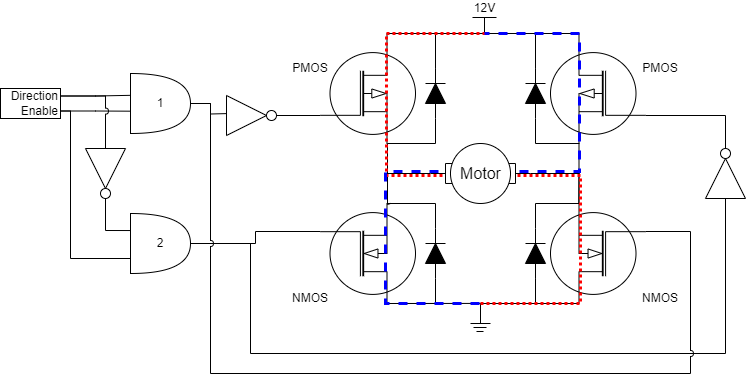

The diagram above was exported from draw.io. Its source (the exported page's mxGraphModel, read from the mxfile embedded in the PNG):
<mxGraphModel dx="1050" dy="638" grid="1" gridSize="10" guides="1" tooltips="1" connect="1" arrows="1" fold="1" page="1" pageScale="1" pageWidth="850" pageHeight="1100" math="0" shadow="0">
  <root>
    <mxCell id="0" />
    <mxCell id="1" parent="0" />
    <mxCell id="2" value="" style="verticalLabelPosition=bottom;shadow=0;dashed=0;align=center;html=1;verticalAlign=top;shape=mxgraph.electrical.mosfets1.n-channel_mosfet_1;rotation=-180;" vertex="1" parent="1">
      <mxGeometry x="550" y="300" width="95" height="100" as="geometry" />
    </mxCell>
    <mxCell id="3" value="" style="verticalLabelPosition=bottom;shadow=0;dashed=0;align=center;html=1;verticalAlign=top;shape=mxgraph.electrical.mosfets1.p-channel_mosfet_1;" vertex="1" parent="1">
      <mxGeometry x="320" y="140" width="95" height="100" as="geometry" />
    </mxCell>
    <mxCell id="4" style="edgeStyle=orthogonalEdgeStyle;shape=connector;rounded=0;jumpStyle=arc;orthogonalLoop=1;jettySize=auto;html=1;exitX=0.7;exitY=0;exitDx=0;exitDy=0;exitPerimeter=0;strokeColor=default;align=center;verticalAlign=middle;fontFamily=Helvetica;fontSize=11;fontColor=default;labelBackgroundColor=default;startFill=0;endArrow=none;" edge="1" source="5" parent="1">
      <mxGeometry relative="1" as="geometry">
        <mxPoint x="480" y="399.90697674418607" as="targetPoint" />
        <Array as="points">
          <mxPoint x="420" y="400" />
          <mxPoint x="420" y="400" />
        </Array>
      </mxGeometry>
    </mxCell>
    <mxCell id="5" value="" style="verticalLabelPosition=bottom;shadow=0;dashed=0;align=center;html=1;verticalAlign=top;shape=mxgraph.electrical.mosfets1.n-channel_mosfet_1;rotation=0;direction=west;flipH=1;" vertex="1" parent="1">
      <mxGeometry x="320" y="300" width="95" height="100" as="geometry" />
    </mxCell>
    <mxCell id="6" style="edgeStyle=orthogonalEdgeStyle;shape=connector;rounded=0;orthogonalLoop=1;jettySize=auto;html=1;exitX=0.7;exitY=1;exitDx=0;exitDy=0;exitPerimeter=0;strokeColor=default;align=center;verticalAlign=middle;fontFamily=Helvetica;fontSize=11;fontColor=default;labelBackgroundColor=default;startFill=0;endArrow=none;" edge="1" source="7" parent="1">
      <mxGeometry relative="1" as="geometry">
        <mxPoint x="578.2857142857142" y="300" as="targetPoint" />
      </mxGeometry>
    </mxCell>
    <mxCell id="7" value="" style="verticalLabelPosition=bottom;shadow=0;dashed=0;align=center;html=1;verticalAlign=top;shape=mxgraph.electrical.mosfets1.p-channel_mosfet_1;direction=west;rotation=-180;flipH=1;" vertex="1" parent="1">
      <mxGeometry x="550" y="140" width="95" height="100" as="geometry" />
    </mxCell>
    <mxCell id="8" value="PMOS" style="text;html=1;align=center;verticalAlign=middle;whiteSpace=wrap;rounded=0;" vertex="1" parent="1">
      <mxGeometry x="280" y="150" width="60" height="30" as="geometry" />
    </mxCell>
    <mxCell id="9" value="PMOS" style="text;html=1;align=center;verticalAlign=middle;whiteSpace=wrap;rounded=0;" vertex="1" parent="1">
      <mxGeometry x="630" y="150" width="60" height="30" as="geometry" />
    </mxCell>
    <mxCell id="10" value="NMOS" style="text;html=1;align=center;verticalAlign=middle;whiteSpace=wrap;rounded=0;" vertex="1" parent="1">
      <mxGeometry x="280" y="380" width="60" height="30" as="geometry" />
    </mxCell>
    <mxCell id="11" value="NMOS" style="text;html=1;align=center;verticalAlign=middle;whiteSpace=wrap;rounded=0;" vertex="1" parent="1">
      <mxGeometry x="630" y="380" width="60" height="30" as="geometry" />
    </mxCell>
    <mxCell id="12" value="" style="pointerEvents=1;fillColor=strokeColor;verticalLabelPosition=bottom;shadow=0;dashed=0;align=center;html=1;verticalAlign=top;shape=mxgraph.electrical.diodes.diode;rotation=-90;" vertex="1" parent="1">
      <mxGeometry x="410" y="340" width="50" height="20" as="geometry" />
    </mxCell>
    <mxCell id="13" style="edgeStyle=orthogonalEdgeStyle;shape=connector;rounded=0;jumpStyle=arc;orthogonalLoop=1;jettySize=auto;html=1;exitX=0;exitY=0.5;exitDx=0;exitDy=0;exitPerimeter=0;strokeColor=default;align=center;verticalAlign=middle;fontFamily=Helvetica;fontSize=11;fontColor=default;labelBackgroundColor=default;startFill=0;endArrow=none;" edge="1" source="14" parent="1">
      <mxGeometry relative="1" as="geometry">
        <mxPoint x="480" y="400" as="targetPoint" />
        <Array as="points">
          <mxPoint x="535" y="400" />
        </Array>
      </mxGeometry>
    </mxCell>
    <mxCell id="14" value="" style="pointerEvents=1;fillColor=strokeColor;verticalLabelPosition=bottom;shadow=0;dashed=0;align=center;html=1;verticalAlign=top;shape=mxgraph.electrical.diodes.diode;rotation=-90;" vertex="1" parent="1">
      <mxGeometry x="510" y="340" width="50" height="20" as="geometry" />
    </mxCell>
    <mxCell id="15" value="" style="pointerEvents=1;fillColor=strokeColor;verticalLabelPosition=bottom;shadow=0;dashed=0;align=center;html=1;verticalAlign=top;shape=mxgraph.electrical.diodes.diode;rotation=-90;" vertex="1" parent="1">
      <mxGeometry x="410" y="180" width="50" height="20" as="geometry" />
    </mxCell>
    <mxCell id="16" value="" style="pointerEvents=1;fillColor=strokeColor;verticalLabelPosition=bottom;shadow=0;dashed=0;align=center;html=1;verticalAlign=top;shape=mxgraph.electrical.diodes.diode;rotation=-90;" vertex="1" parent="1">
      <mxGeometry x="510" y="180" width="50" height="20" as="geometry" />
    </mxCell>
    <mxCell id="17" style="edgeStyle=orthogonalEdgeStyle;shape=connector;rounded=0;jumpStyle=arc;orthogonalLoop=1;jettySize=auto;html=1;exitX=0;exitY=0.5;exitDx=0;exitDy=0;exitPerimeter=0;strokeColor=default;align=center;verticalAlign=middle;fontFamily=Helvetica;fontSize=11;fontColor=default;labelBackgroundColor=default;startFill=0;endArrow=none;" edge="1" source="59" parent="1">
      <mxGeometry relative="1" as="geometry">
        <mxPoint x="390.0000000000001" y="300" as="targetPoint" />
        <Array as="points">
          <mxPoint x="387" y="270" />
          <mxPoint x="387" y="301" />
          <mxPoint x="390" y="301" />
        </Array>
      </mxGeometry>
    </mxCell>
    <mxCell id="18" style="edgeStyle=orthogonalEdgeStyle;shape=connector;rounded=0;jumpStyle=arc;orthogonalLoop=1;jettySize=auto;html=1;exitX=1;exitY=0.5;exitDx=0;exitDy=0;exitPerimeter=0;strokeColor=default;align=center;verticalAlign=middle;fontFamily=Helvetica;fontSize=11;fontColor=default;labelBackgroundColor=default;startFill=0;endArrow=none;" edge="1" source="19" parent="1">
      <mxGeometry relative="1" as="geometry">
        <mxPoint x="230" y="210" as="targetPoint" />
      </mxGeometry>
    </mxCell>
    <mxCell id="19" value="1" style="shape=or;whiteSpace=wrap;html=1;" vertex="1" parent="1">
      <mxGeometry x="130" y="170" width="60" height="60" as="geometry" />
    </mxCell>
    <mxCell id="20" value="" style="group;rotation=-90;" vertex="1" connectable="0" parent="1">
      <mxGeometry x="700" y="250" width="50" height="40" as="geometry" />
    </mxCell>
    <mxCell id="21" style="edgeStyle=orthogonalEdgeStyle;shape=connector;rounded=0;jumpStyle=arc;orthogonalLoop=1;jettySize=auto;html=1;exitX=0;exitY=0.5;exitDx=0;exitDy=0;strokeColor=default;align=center;verticalAlign=middle;fontFamily=Helvetica;fontSize=11;fontColor=default;labelBackgroundColor=default;startFill=0;endArrow=none;" edge="1" parent="20" source="22">
      <mxGeometry relative="1" as="geometry">
        <mxPoint x="-510" y="90" as="targetPoint" />
        <Array as="points">
          <mxPoint x="25" y="200" />
          <mxPoint x="-450" y="200" />
          <mxPoint x="-450" y="90" />
        </Array>
      </mxGeometry>
    </mxCell>
    <mxCell id="22" value="" style="triangle;whiteSpace=wrap;html=1;rotation=-90;" vertex="1" parent="20">
      <mxGeometry x="5" y="5" width="40" height="40" as="geometry" />
    </mxCell>
    <mxCell id="23" value="" style="ellipse;whiteSpace=wrap;html=1;aspect=fixed;rotation=-90;" vertex="1" parent="20">
      <mxGeometry x="20" y="-5" width="10" height="10" as="geometry" />
    </mxCell>
    <mxCell id="24" value="" style="group;rotation=0;" vertex="1" connectable="0" parent="1">
      <mxGeometry x="226" y="192" width="50" height="40" as="geometry" />
    </mxCell>
    <mxCell id="25" value="" style="triangle;whiteSpace=wrap;html=1;rotation=0;" vertex="1" parent="24">
      <mxGeometry width="40" height="40" as="geometry" />
    </mxCell>
    <mxCell id="26" value="" style="ellipse;whiteSpace=wrap;html=1;aspect=fixed;rotation=0;" vertex="1" parent="24">
      <mxGeometry x="40" y="15" width="10" height="10" as="geometry" />
    </mxCell>
    <mxCell id="27" value="Direction&lt;div&gt;Enable&lt;/div&gt;" style="text;html=1;align=right;verticalAlign=middle;whiteSpace=wrap;rounded=0;strokeColor=default;" vertex="1" parent="1">
      <mxGeometry y="185" width="60" height="30" as="geometry" />
    </mxCell>
    <mxCell id="28" style="edgeStyle=orthogonalEdgeStyle;rounded=0;orthogonalLoop=1;jettySize=auto;html=1;exitX=0;exitY=0.5;exitDx=0;exitDy=0;exitPerimeter=0;entryX=0.7;entryY=0;entryDx=0;entryDy=0;entryPerimeter=0;endArrow=none;startFill=0;" edge="1" source="14" target="2" parent="1">
      <mxGeometry relative="1" as="geometry">
        <Array as="points">
          <mxPoint x="535" y="400" />
        </Array>
      </mxGeometry>
    </mxCell>
    <mxCell id="29" style="edgeStyle=orthogonalEdgeStyle;shape=connector;rounded=0;orthogonalLoop=1;jettySize=auto;html=1;exitX=1;exitY=0.5;exitDx=0;exitDy=0;exitPerimeter=0;entryX=0.7;entryY=1;entryDx=0;entryDy=0;entryPerimeter=0;strokeColor=default;align=center;verticalAlign=middle;fontFamily=Helvetica;fontSize=11;fontColor=default;labelBackgroundColor=default;startFill=0;endArrow=none;" edge="1" source="14" target="2" parent="1">
      <mxGeometry relative="1" as="geometry">
        <Array as="points">
          <mxPoint x="535" y="300" />
        </Array>
      </mxGeometry>
    </mxCell>
    <mxCell id="30" style="edgeStyle=orthogonalEdgeStyle;shape=connector;rounded=0;orthogonalLoop=1;jettySize=auto;html=1;exitX=0;exitY=0.5;exitDx=0;exitDy=0;exitPerimeter=0;entryX=0.7;entryY=1;entryDx=0;entryDy=0;entryPerimeter=0;strokeColor=default;align=center;verticalAlign=middle;fontFamily=Helvetica;fontSize=11;fontColor=default;labelBackgroundColor=default;startFill=0;endArrow=none;" edge="1" source="16" target="7" parent="1">
      <mxGeometry relative="1" as="geometry">
        <Array as="points">
          <mxPoint x="535" y="240" />
        </Array>
      </mxGeometry>
    </mxCell>
    <mxCell id="31" style="edgeStyle=orthogonalEdgeStyle;shape=connector;rounded=0;orthogonalLoop=1;jettySize=auto;html=1;exitX=1;exitY=0.5;exitDx=0;exitDy=0;exitPerimeter=0;entryX=0.7;entryY=0;entryDx=0;entryDy=0;entryPerimeter=0;strokeColor=default;align=center;verticalAlign=middle;fontFamily=Helvetica;fontSize=11;fontColor=default;labelBackgroundColor=default;startFill=0;endArrow=none;" edge="1" source="16" target="7" parent="1">
      <mxGeometry relative="1" as="geometry">
        <Array as="points">
          <mxPoint x="535" y="130" />
          <mxPoint x="579" y="130" />
        </Array>
      </mxGeometry>
    </mxCell>
    <mxCell id="32" style="edgeStyle=orthogonalEdgeStyle;shape=connector;rounded=0;orthogonalLoop=1;jettySize=auto;html=1;exitX=0.7;exitY=1;exitDx=0;exitDy=0;exitPerimeter=0;entryX=1;entryY=0.5;entryDx=0;entryDy=0;entryPerimeter=0;strokeColor=default;align=center;verticalAlign=middle;fontFamily=Helvetica;fontSize=11;fontColor=default;labelBackgroundColor=default;startFill=0;endArrow=none;" edge="1" source="5" target="12" parent="1">
      <mxGeometry relative="1" as="geometry">
        <Array as="points">
          <mxPoint x="435" y="300" />
        </Array>
      </mxGeometry>
    </mxCell>
    <mxCell id="33" style="edgeStyle=orthogonalEdgeStyle;shape=connector;rounded=0;orthogonalLoop=1;jettySize=auto;html=1;exitX=0.7;exitY=0;exitDx=0;exitDy=0;exitPerimeter=0;entryX=0;entryY=0.5;entryDx=0;entryDy=0;entryPerimeter=0;strokeColor=default;align=center;verticalAlign=middle;fontFamily=Helvetica;fontSize=11;fontColor=default;labelBackgroundColor=default;startFill=0;endArrow=none;" edge="1" source="5" target="12" parent="1">
      <mxGeometry relative="1" as="geometry">
        <Array as="points">
          <mxPoint x="435" y="400" />
        </Array>
      </mxGeometry>
    </mxCell>
    <mxCell id="34" style="edgeStyle=orthogonalEdgeStyle;shape=connector;rounded=0;orthogonalLoop=1;jettySize=auto;html=1;exitX=0;exitY=0.75;exitDx=0;exitDy=0;exitPerimeter=0;entryX=1;entryY=0.75;entryDx=0;entryDy=0;strokeColor=default;align=center;verticalAlign=middle;fontFamily=Helvetica;fontSize=11;fontColor=default;labelBackgroundColor=default;startFill=0;endArrow=none;" edge="1" source="35" target="27" parent="1">
      <mxGeometry relative="1" as="geometry">
        <Array as="points">
          <mxPoint x="70" y="355" />
          <mxPoint x="70" y="208" />
        </Array>
      </mxGeometry>
    </mxCell>
    <mxCell id="35" value="2" style="shape=or;whiteSpace=wrap;html=1;" vertex="1" parent="1">
      <mxGeometry x="130" y="310" width="60" height="60" as="geometry" />
    </mxCell>
    <mxCell id="36" value="" style="group;rotation=90;" vertex="1" connectable="0" parent="1">
      <mxGeometry x="80" y="250" width="50" height="40" as="geometry" />
    </mxCell>
    <mxCell id="37" value="" style="triangle;whiteSpace=wrap;html=1;rotation=90;" vertex="1" parent="36">
      <mxGeometry x="5" y="-5" width="40" height="40" as="geometry" />
    </mxCell>
    <mxCell id="38" value="" style="ellipse;whiteSpace=wrap;html=1;aspect=fixed;rotation=90;" vertex="1" parent="36">
      <mxGeometry x="20" y="35" width="10" height="10" as="geometry" />
    </mxCell>
    <mxCell id="39" style="edgeStyle=orthogonalEdgeStyle;shape=connector;rounded=0;orthogonalLoop=1;jettySize=auto;html=1;exitX=1;exitY=0.25;exitDx=0;exitDy=0;entryX=-0.008;entryY=0.364;entryDx=0;entryDy=0;entryPerimeter=0;strokeColor=default;align=center;verticalAlign=middle;fontFamily=Helvetica;fontSize=11;fontColor=default;labelBackgroundColor=default;startFill=0;endArrow=none;" edge="1" source="27" target="19" parent="1">
      <mxGeometry relative="1" as="geometry" />
    </mxCell>
    <mxCell id="40" style="edgeStyle=orthogonalEdgeStyle;shape=connector;rounded=0;orthogonalLoop=1;jettySize=auto;html=1;exitX=1;exitY=0.75;exitDx=0;exitDy=0;entryX=-0.001;entryY=0.628;entryDx=0;entryDy=0;entryPerimeter=0;strokeColor=default;align=center;verticalAlign=middle;fontFamily=Helvetica;fontSize=11;fontColor=default;labelBackgroundColor=default;startFill=0;endArrow=none;" edge="1" source="27" target="19" parent="1">
      <mxGeometry relative="1" as="geometry" />
    </mxCell>
    <mxCell id="41" style="edgeStyle=orthogonalEdgeStyle;shape=connector;rounded=0;orthogonalLoop=1;jettySize=auto;html=1;exitX=0;exitY=0.5;exitDx=0;exitDy=0;entryX=1;entryY=0.25;entryDx=0;entryDy=0;strokeColor=default;align=center;verticalAlign=middle;fontFamily=Helvetica;fontSize=11;fontColor=default;labelBackgroundColor=default;startFill=0;endArrow=none;jumpStyle=arc;" edge="1" source="37" target="27" parent="1">
      <mxGeometry relative="1" as="geometry" />
    </mxCell>
    <mxCell id="42" style="edgeStyle=orthogonalEdgeStyle;shape=connector;rounded=0;jumpStyle=arc;orthogonalLoop=1;jettySize=auto;html=1;exitX=1;exitY=0.5;exitDx=0;exitDy=0;entryX=0;entryY=0.284;entryDx=0;entryDy=0;entryPerimeter=0;strokeColor=default;align=center;verticalAlign=middle;fontFamily=Helvetica;fontSize=11;fontColor=default;labelBackgroundColor=default;startFill=0;endArrow=none;" edge="1" source="38" target="35" parent="1">
      <mxGeometry relative="1" as="geometry" />
    </mxCell>
    <mxCell id="43" style="edgeStyle=orthogonalEdgeStyle;shape=connector;rounded=0;jumpStyle=arc;orthogonalLoop=1;jettySize=auto;html=1;exitX=1;exitY=0.5;exitDx=0;exitDy=0;entryX=0;entryY=0.72;entryDx=0;entryDy=0;entryPerimeter=0;strokeColor=default;align=center;verticalAlign=middle;fontFamily=Helvetica;fontSize=11;fontColor=default;labelBackgroundColor=default;startFill=0;endArrow=none;" edge="1" source="26" target="3" parent="1">
      <mxGeometry relative="1" as="geometry" />
    </mxCell>
    <mxCell id="44" style="edgeStyle=orthogonalEdgeStyle;shape=connector;rounded=0;jumpStyle=arc;orthogonalLoop=1;jettySize=auto;html=1;exitX=1;exitY=0.5;exitDx=0;exitDy=0;exitPerimeter=0;entryX=0;entryY=0.72;entryDx=0;entryDy=0;entryPerimeter=0;strokeColor=default;align=center;verticalAlign=middle;fontFamily=Helvetica;fontSize=11;fontColor=default;labelBackgroundColor=default;startFill=0;endArrow=none;" edge="1" parent="1">
      <mxGeometry relative="1" as="geometry">
        <Array as="points">
          <mxPoint x="210" y="200" />
          <mxPoint x="210" y="470" />
          <mxPoint x="690" y="470" />
          <mxPoint x="690" y="328" />
        </Array>
        <mxPoint x="190" y="200" as="sourcePoint" />
        <mxPoint x="644.9999999999999" y="327.99999999999994" as="targetPoint" />
      </mxGeometry>
    </mxCell>
    <mxCell id="45" style="edgeStyle=orthogonalEdgeStyle;shape=connector;rounded=0;jumpStyle=none;orthogonalLoop=1;jettySize=auto;html=1;exitX=1;exitY=0.5;exitDx=0;exitDy=0;exitPerimeter=0;entryX=0;entryY=0.72;entryDx=0;entryDy=0;entryPerimeter=0;strokeColor=default;align=center;verticalAlign=middle;fontFamily=Helvetica;fontSize=11;fontColor=default;labelBackgroundColor=default;startFill=0;endArrow=none;" edge="1" source="35" target="5" parent="1">
      <mxGeometry relative="1" as="geometry" />
    </mxCell>
    <mxCell id="46" style="edgeStyle=orthogonalEdgeStyle;shape=connector;rounded=0;jumpStyle=arc;orthogonalLoop=1;jettySize=auto;html=1;exitX=1;exitY=0.5;exitDx=0;exitDy=0;entryX=0;entryY=0.72;entryDx=0;entryDy=0;entryPerimeter=0;strokeColor=default;align=center;verticalAlign=middle;fontFamily=Helvetica;fontSize=11;fontColor=default;labelBackgroundColor=default;startFill=0;endArrow=none;" edge="1" source="23" target="7" parent="1">
      <mxGeometry relative="1" as="geometry" />
    </mxCell>
    <mxCell id="47" style="edgeStyle=orthogonalEdgeStyle;shape=connector;rounded=0;jumpStyle=arc;orthogonalLoop=1;jettySize=auto;html=1;entryX=0;entryY=0.5;entryDx=0;entryDy=0;entryPerimeter=0;strokeColor=default;align=center;verticalAlign=middle;fontFamily=Helvetica;fontSize=11;fontColor=default;labelBackgroundColor=default;startFill=0;endArrow=none;" edge="1" target="15" parent="1">
      <mxGeometry relative="1" as="geometry">
        <mxPoint x="387" y="300" as="sourcePoint" />
        <Array as="points">
          <mxPoint x="435" y="240" />
        </Array>
      </mxGeometry>
    </mxCell>
    <mxCell id="48" style="edgeStyle=orthogonalEdgeStyle;shape=connector;rounded=0;jumpStyle=arc;orthogonalLoop=1;jettySize=auto;html=1;exitX=0.7;exitY=0;exitDx=0;exitDy=0;exitPerimeter=0;entryX=1;entryY=0.5;entryDx=0;entryDy=0;entryPerimeter=0;strokeColor=default;align=center;verticalAlign=middle;fontFamily=Helvetica;fontSize=11;fontColor=default;labelBackgroundColor=default;startFill=0;endArrow=none;" edge="1" source="3" target="15" parent="1">
      <mxGeometry relative="1" as="geometry">
        <Array as="points">
          <mxPoint x="386" y="130" />
          <mxPoint x="435" y="130" />
        </Array>
      </mxGeometry>
    </mxCell>
    <mxCell id="49" value="" style="group" vertex="1" connectable="0" parent="1">
      <mxGeometry x="470" y="400" width="20" height="28" as="geometry" />
    </mxCell>
    <mxCell id="50" value="" style="endArrow=none;html=1;rounded=0;strokeColor=default;align=center;verticalAlign=middle;fontFamily=Helvetica;fontSize=11;fontColor=default;labelBackgroundColor=default;jumpStyle=arc;" edge="1" parent="49">
      <mxGeometry width="50" height="50" relative="1" as="geometry">
        <mxPoint x="10" as="sourcePoint" />
        <mxPoint x="10" y="20" as="targetPoint" />
      </mxGeometry>
    </mxCell>
    <mxCell id="51" value="" style="endArrow=none;html=1;rounded=0;strokeColor=default;align=center;verticalAlign=middle;fontFamily=Helvetica;fontSize=11;fontColor=default;labelBackgroundColor=default;jumpStyle=arc;" edge="1" parent="49">
      <mxGeometry width="50" height="50" relative="1" as="geometry">
        <mxPoint x="20" y="20" as="sourcePoint" />
        <mxPoint y="20" as="targetPoint" />
      </mxGeometry>
    </mxCell>
    <mxCell id="52" value="" style="endArrow=none;html=1;rounded=0;strokeColor=default;align=center;verticalAlign=middle;fontFamily=Helvetica;fontSize=11;fontColor=default;labelBackgroundColor=default;jumpStyle=arc;" edge="1" parent="49">
      <mxGeometry width="50" height="50" relative="1" as="geometry">
        <mxPoint x="16" y="24" as="sourcePoint" />
        <mxPoint x="3" y="24" as="targetPoint" />
      </mxGeometry>
    </mxCell>
    <mxCell id="53" value="" style="endArrow=none;html=1;rounded=0;strokeColor=default;align=center;verticalAlign=middle;fontFamily=Helvetica;fontSize=11;fontColor=default;labelBackgroundColor=default;jumpStyle=arc;" edge="1" parent="49">
      <mxGeometry width="50" height="50" relative="1" as="geometry">
        <mxPoint x="13" y="28" as="sourcePoint" />
        <mxPoint x="6" y="28" as="targetPoint" />
      </mxGeometry>
    </mxCell>
    <mxCell id="54" value="12V" style="verticalLabelPosition=top;verticalAlign=bottom;shape=mxgraph.electrical.signal_sources.vdd;shadow=0;dashed=0;align=center;strokeWidth=1;fontSize=12;html=1;flipV=1;fontFamily=Helvetica;fontColor=default;labelBackgroundColor=default;" vertex="1" parent="1">
      <mxGeometry x="472" y="114" width="24" height="16" as="geometry" />
    </mxCell>
    <mxCell id="55" style="edgeStyle=orthogonalEdgeStyle;shape=connector;rounded=0;jumpStyle=arc;orthogonalLoop=1;jettySize=auto;html=1;exitX=1;exitY=0.5;exitDx=0;exitDy=0;exitPerimeter=0;entryX=1;entryY=0.5;entryDx=0;entryDy=0;entryPerimeter=0;strokeColor=default;align=center;verticalAlign=middle;fontFamily=Helvetica;fontSize=11;fontColor=default;labelBackgroundColor=default;startFill=0;endArrow=none;" edge="1" source="15" target="16" parent="1">
      <mxGeometry relative="1" as="geometry">
        <Array as="points">
          <mxPoint x="435" y="130" />
          <mxPoint x="535" y="130" />
        </Array>
      </mxGeometry>
    </mxCell>
    <mxCell id="56" style="edgeStyle=orthogonalEdgeStyle;shape=connector;rounded=0;jumpStyle=arc;orthogonalLoop=1;jettySize=auto;html=1;exitX=1;exitY=0.5;exitDx=0;exitDy=0;exitPerimeter=0;entryX=0.7;entryY=1;entryDx=0;entryDy=0;entryPerimeter=0;strokeColor=default;align=center;verticalAlign=middle;fontFamily=Helvetica;fontSize=11;fontColor=default;labelBackgroundColor=default;startFill=0;endArrow=none;" edge="1" source="59" target="2" parent="1">
      <mxGeometry relative="1" as="geometry" />
    </mxCell>
    <mxCell id="57" value="" style="endArrow=none;html=1;rounded=0;strokeColor=#FF0000;align=center;verticalAlign=middle;fontFamily=Helvetica;fontSize=11;fontColor=#FF0000;labelBackgroundColor=default;edgeStyle=orthogonalEdgeStyle;jumpStyle=none;dashed=1;strokeWidth=3;dashPattern=1 1;" edge="1" parent="1">
      <mxGeometry width="50" height="50" relative="1" as="geometry">
        <mxPoint x="480" y="400" as="sourcePoint" />
        <mxPoint x="484" y="127" as="targetPoint" />
        <Array as="points">
          <mxPoint x="580" y="400" />
          <mxPoint x="580" y="272" />
          <mxPoint x="386" y="272" />
          <mxPoint x="386" y="130" />
          <mxPoint x="484" y="130" />
        </Array>
      </mxGeometry>
    </mxCell>
    <mxCell id="58" value="" style="endArrow=none;html=1;rounded=0;strokeColor=light-dark(#0000FF,#FF9090);align=center;verticalAlign=middle;fontFamily=Helvetica;fontSize=11;fontColor=#FF0000;labelBackgroundColor=default;edgeStyle=orthogonalEdgeStyle;jumpStyle=none;dashed=1;strokeWidth=3;entryX=0.5;entryY=0;entryDx=0;entryDy=0;entryPerimeter=0;" edge="1" target="54" parent="1">
      <mxGeometry width="50" height="50" relative="1" as="geometry">
        <mxPoint x="479" y="400" as="sourcePoint" />
        <mxPoint x="480.97" y="126.97" as="targetPoint" />
        <Array as="points">
          <mxPoint x="385" y="400" />
          <mxPoint x="385" y="268" />
          <mxPoint x="579" y="268" />
          <mxPoint x="579" y="130" />
        </Array>
      </mxGeometry>
    </mxCell>
    <mxCell id="59" value="&lt;font style=&quot;line-height: 150%;&quot;&gt;Motor&lt;/font&gt;" style="shape=mxgraph.electrical.electro-mechanical.motor_2;html=1;shadow=0;dashed=0;align=center;fontSize=16;strokeWidth=1;verticalAlign=middle;" vertex="1" parent="1">
      <mxGeometry x="430" y="240" width="100" height="60" as="geometry" />
    </mxCell>
  </root>
</mxGraphModel>